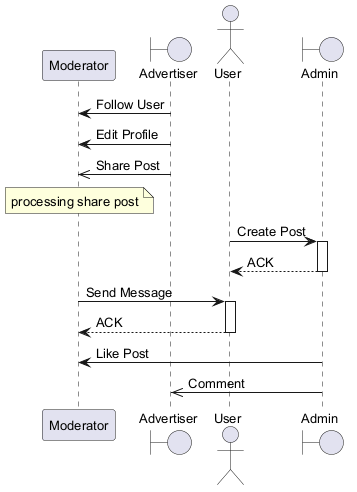

The diagram above was rendered by PlantUML. Its source (embedded in the PNG):
@startuml
skinparam backgroundColor #FFFFFF
skinparam classBackgroundColor #E8F4FA
skinparam classBorderColor #2C7DA0
skinparam defaultFontSize 13
participant "Moderator" as M
boundary "Advertiser" as A
actor "User" as U
boundary "Admin" as A2
A -> M : Follow User
A -> M : Edit Profile
A ->> M : Share Post
note over M : processing share post
U -> A2 : Create Post
activate A2
A2 --> U : ACK
deactivate A2
M -> U : Send Message
activate U
U --> M : ACK
deactivate U
A2 -> M : Like Post
A2 ->> A : Comment
@enduml